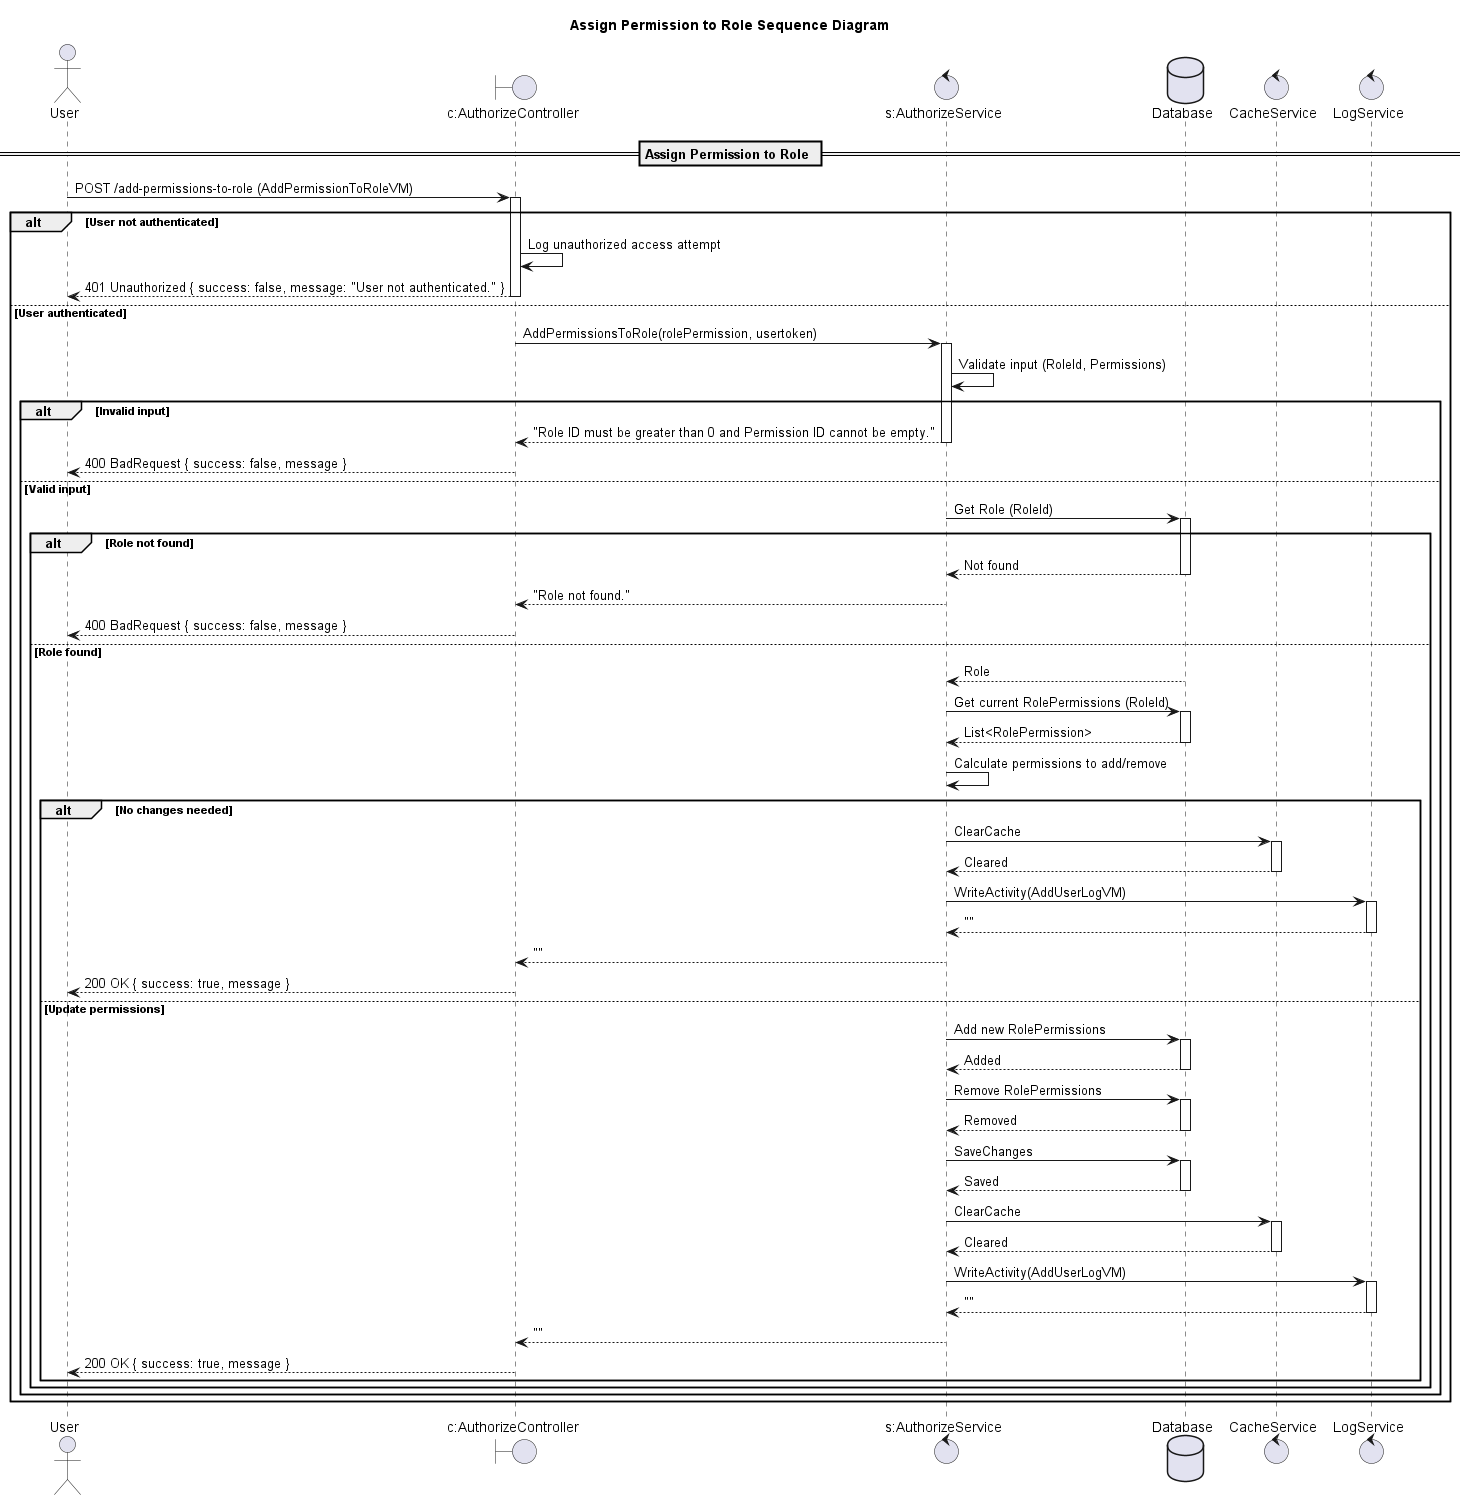

The diagram above was rendered by PlantUML. Its source (embedded in the PNG):
@startuml

title Assign Permission to Role Sequence Diagram

actor "User" as Client
boundary "c:AuthorizeController" as Controller
control "s:AuthorizeService" as Service
database "Database" as DB
control "CacheService" as Cache
control "LogService" as Log

== Assign Permission to Role ==

Client -> Controller: POST /add-permissions-to-role (AddPermissionToRoleVM)
activate Controller

alt User not authenticated
    Controller -> Controller: Log unauthorized access attempt
    Controller --> Client: 401 Unauthorized { success: false, message: "User not authenticated." }
    deactivate Controller
else User authenticated
    Controller -> Service: AddPermissionsToRole(rolePermission, usertoken)
    activate Service

    Service -> Service: Validate input (RoleId, Permissions)
    alt Invalid input
        Service --> Controller: "Role ID must be greater than 0 and Permission ID cannot be empty."
        deactivate Service
        Controller --> Client: 400 BadRequest { success: false, message }
        deactivate Controller
    else Valid input
        Service -> DB: Get Role (RoleId)
        activate DB
        alt Role not found
            DB --> Service: Not found
            deactivate DB
            Service --> Controller: "Role not found."
            deactivate Service
            Controller --> Client: 400 BadRequest { success: false, message }
            deactivate Controller
        else Role found
            DB --> Service: Role
            deactivate DB
            Service -> DB: Get current RolePermissions (RoleId)
            activate DB
            DB --> Service: List<RolePermission>
            deactivate DB
            Service -> Service: Calculate permissions to add/remove
            alt No changes needed
                Service -> Cache: ClearCache
                activate Cache
                Cache --> Service: Cleared
                deactivate Cache
                Service -> Log: WriteActivity(AddUserLogVM)
                activate Log
                Log --> Service: ""
                deactivate Log
                Service --> Controller: ""
                deactivate Service
                Controller --> Client: 200 OK { success: true, message }
                deactivate Controller
            else Update permissions
                Service -> DB: Add new RolePermissions
                activate DB
                DB --> Service: Added
                deactivate DB
                Service -> DB: Remove RolePermissions
                activate DB
                DB --> Service: Removed
                deactivate DB
                Service -> DB: SaveChanges
                activate DB
                DB --> Service: Saved
                deactivate DB
                Service -> Cache: ClearCache
                activate Cache
                Cache --> Service: Cleared
                deactivate Cache
                Service -> Log: WriteActivity(AddUserLogVM)
                activate Log
                Log --> Service: ""
                deactivate Log
                Service --> Controller: ""
                deactivate Service
                Controller --> Client: 200 OK { success: true, message }
                deactivate Controller
            end alt
        end alt
    end alt
end alt

@enduml